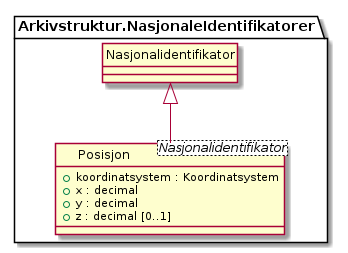

The diagram above was rendered by PlantUML. Its source (embedded in the PNG):
@startuml
skinparam nodesep 100
hide circle
class Arkivstruktur.NasjonaleIdentifikatorer.Posisjon <Nasjonalidentifikator> {
  +koordinatsystem : Koordinatsystem
  +x : decimal
  +y : decimal
  +z : decimal [0..1]
}
class Arkivstruktur.NasjonaleIdentifikatorer.Nasjonalidentifikator {
}
Arkivstruktur.NasjonaleIdentifikatorer.Nasjonalidentifikator <|-- Arkivstruktur.NasjonaleIdentifikatorer.Posisjon
@enduml